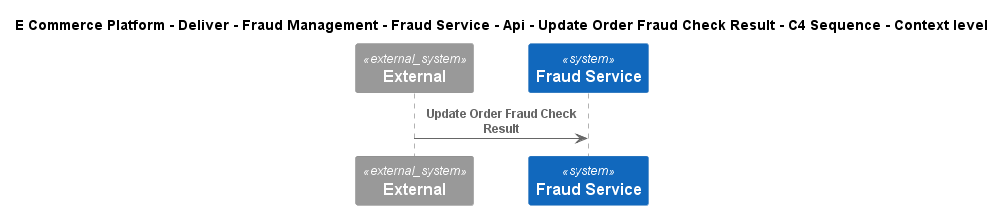

The diagram above was rendered by PlantUML. Its source (embedded in the PNG):
@startuml
!include ..\..\..\..\..\..\..\..\..\.c4s\C4_Sequence.puml
SHOW_FOOT_BOXES()

title E Commerce Platform - Deliver - Fraud Management - Fraud Service - Api - Update Order Fraud Check Result - C4 Sequence - Context level

System_Ext(C4InterFlow.SoftwareSystems.ExternalSystem, "External", "")
System(ECommercePlatform.Deliver.FraudManagement.SoftwareSystems.FraudService, "Fraud Service", "")

Rel(C4InterFlow.SoftwareSystems.ExternalSystem, ECommercePlatform.Deliver.FraudManagement.SoftwareSystems.FraudService, "Update Order Fraud Check Result")


@enduml